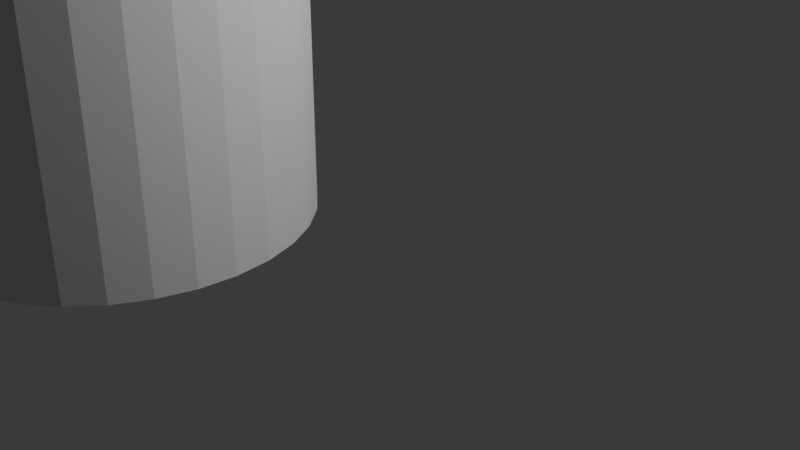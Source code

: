# Source: ElevatorWalls.blend  (saved by Blender 4.4.30; exported with 4.5.12 LTS)
import bpy
from mathutils import Matrix  # noqa: F401  (used for matrix-valued properties, if any)

bpy.ops.wm.read_factory_settings(use_empty=True)
scene = bpy.context.scene
scene.name = 'Scene'

# ---- collections
col_collection = bpy.data.collections.new('Collection'); scene.collection.children.link(col_collection)

# ---- world
world_world = bpy.data.worlds.new('World'); scene.world = world_world
world_world.use_nodes = True; world_world.node_tree.nodes.clear()
_N = world_world.node_tree.nodes; _L = world_world.node_tree.links
n0 = _N.new('ShaderNodeOutputWorld'); n0.name = 'World Output'; n0.location = (300, 300)
n1 = _N.new('ShaderNodeBackground'); n1.name = 'Background'; n1.location = (10, 300)
n1.inputs[0].default_value = (0.05088, 0.05088, 0.05088, 1.0)
_L.new(n1.outputs[0], n0.inputs[0])
n0.is_active_output = True
world_world.color = (0.05088, 0.05088, 0.05088)
world_world.sun_shadow_jitter_overblur = 0.0

# ---- cameras
cam_camera = bpy.data.cameras.new('Camera')
cam_camera.clip_end = 100.0
cam_camera.ortho_scale = 7.314

# ---- lights
light_light = bpy.data.lights.new('Light', 'POINT')
light_light.energy = 1000.0
light_light.shadow_soft_size = 0.1

# ---- meshes
me_cylinder_002 = bpy.data.meshes.new('Cylinder.002')
me_cylinder_002.from_pydata([(-2.0, 0.0, 0.1), (-2.0, 0.0, 3.9), (-1.61, -0.03843, 0.1), (-1.61, -0.03843, 3.9), (-1.235, -0.1522, 0.1), (-1.235, -0.1522, 3.9), (-0.8889, -0.3371, 0.1), (-0.8889, -0.3371, 3.9), (-0.5858, -0.5858, 0.1), (-0.5858, -0.5858, 3.9), (-0.3371, -0.8889, 0.1), (-0.3371, -0.8889, 3.9), (-0.1522, -1.235, 0.1), (-0.1522, -1.235, 3.9), (-0.03843, -1.61, 0.1), (-0.03843, -1.61, 3.9), (0.0, -2.0, 0.1), (0.0, -2.0, 3.9), (-0.03843, -2.39, 0.1), (-0.03843, -2.39, 3.9), (-0.1522, -2.765, 0.1), (-0.1522, -2.765, 3.9), (-0.3371, -3.111, 0.1), (-0.3371, -3.111, 3.9), (-0.5858, -3.414, 0.1), (-0.5858, -3.414, 3.9), (-0.8889, -3.663, 0.1), (-0.8889, -3.663, 3.9), (-1.235, -3.848, 0.1), (-1.235, -3.848, 3.9), (-1.61, -3.962, 0.1), (-1.61, -3.962, 3.9), (-2.0, -4.0, 0.1), (-2.0, -4.0, 3.9), (-2.39, -3.962, 0.1), (-2.39, -3.962, 3.9), (-2.765, -3.848, 0.1), (-2.765, -3.848, 3.9), (-3.111, -3.663, 0.1), (-3.111, -3.663, 3.9), (-3.414, -3.414, 0.1), (-3.414, -3.414, 3.9), (-3.663, -3.111, 0.1), (-3.663, -3.111, 3.9), (-3.848, -2.765, 0.1), (-3.848, -2.765, 3.9), (-3.962, -2.39, 0.1), (-3.962, -2.39, 3.9), (-4.0, -2.0, 0.1), (-4.0, -2.0, 3.9), (-3.962, -1.61, 0.1), (-3.962, -1.61, 3.9), (-3.848, -1.235, 0.1), (-3.848, -1.235, 3.9), (-3.663, -0.8889, 0.1), (-3.663, -0.8889, 3.9), (-3.414, -0.5858, 0.1), (-3.414, -0.5858, 3.9), (-3.111, -0.3371, 0.1), (-3.111, -0.3371, 3.9), (-2.765, -0.1522, 0.1), (-2.765, -0.1522, 3.9), (-2.39, -0.03843, 0.1), (-2.39, -0.03843, 3.9)], [], [(0, 2, 3, 1), (2, 4, 5, 3), (4, 6, 7, 5), (6, 8, 9, 7), (8, 10, 11, 9), (10, 12, 13, 11), (12, 14, 15, 13), (14, 16, 17, 15), (16, 18, 19, 17), (18, 20, 21, 19), (20, 22, 23, 21), (22, 24, 25, 23), (24, 26, 27, 25), (26, 28, 29, 27), (28, 30, 31, 29), (30, 32, 33, 31), (32, 34, 35, 33), (34, 36, 37, 35), (36, 38, 39, 37), (38, 40, 41, 39), (40, 42, 43, 41), (42, 44, 45, 43), (44, 46, 47, 45), (46, 48, 49, 47), (48, 50, 51, 49), (50, 52, 53, 51), (52, 54, 55, 53), (54, 56, 57, 55), (56, 58, 59, 57), (58, 60, 61, 59), (60, 62, 63, 61), (62, 0, 1, 63)])
_uv = me_cylinder_002.uv_layers.new(name='UVMap')
_uv.uv.foreach_set('vector', [1.0, 0.5, 0.9688, 0.5, 0.9688, 1.0, 1.0, 1.0, 0.9688, 0.5, 0.9375, 0.5, 0.9375, 1.0, 0.9688, 1.0, 0.9375, 0.5, 0.9062, 0.5, 0.9062, 1.0, 0.9375, 1.0, 0.9062, 0.5, 0.875, 0.5, 0.875, 1.0, 0.9062, 1.0, 0.875, 0.5, 0.8438, 0.5, 0.8438, 1.0, 0.875, 1.0, 0.8438, 0.5, 0.8125, 0.5, 0.8125, 1.0, 0.8438, 1.0, 0.8125, 0.5, 0.7812, 0.5, 0.7812, 1.0, 0.8125, 1.0, 0.7812, 0.5, 0.75, 0.5, 0.75, 1.0, 0.7812, 1.0, 0.75, 0.5, 0.7188, 0.5, 0.7188, 1.0, 0.75, 1.0, 0.7188, 0.5, 0.6875, 0.5, 0.6875, 1.0, 0.7188, 1.0, 0.6875, 0.5, 0.6562, 0.5, 0.6562, 1.0, 0.6875, 1.0, 0.6562, 0.5, 0.625, 0.5, 0.625, 1.0, 0.6562, 1.0, 0.625, 0.5, 0.5938, 0.5, 0.5938, 1.0, 0.625, 1.0, 0.5938, 0.5, 0.5625, 0.5, 0.5625, 1.0, 0.5938, 1.0, 0.5625, 0.5, 0.5312, 0.5, 0.5312, 1.0, 0.5625, 1.0, 0.5312, 0.5, 0.5, 0.5, 0.5, 1.0, 0.5312, 1.0, 0.5, 0.5, 0.4688, 0.5, 0.4688, 1.0, 0.5, 1.0, 0.4688, 0.5, 0.4375, 0.5, 0.4375, 1.0, 0.4688, 1.0, 0.4375, 0.5, 0.4062, 0.5, 0.4062, 1.0, 0.4375, 1.0, 0.4062, 0.5, 0.375, 0.5, 0.375, 1.0, 0.4062, 1.0, 0.375, 0.5, 0.3438, 0.5, 0.3438, 1.0, 0.375, 1.0, 0.3438, 0.5, 0.3125, 0.5, 0.3125, 1.0, 0.3438, 1.0, 0.3125, 0.5, 0.2812, 0.5, 0.2812, 1.0, 0.3125, 1.0, 0.2812, 0.5, 0.25, 0.5, 0.25, 1.0, 0.2812, 1.0, 0.25, 0.5, 0.2188, 0.5, 0.2188, 1.0, 0.25, 1.0, 0.2188, 0.5, 0.1875, 0.5, 0.1875, 1.0, 0.2188, 1.0, 0.1875, 0.5, 0.1562, 0.5, 0.1562, 1.0, 0.1875, 1.0, 0.1562, 0.5, 0.125, 0.5, 0.125, 1.0, 0.1562, 1.0, 0.125, 0.5, 0.09375, 0.5, 0.09375, 1.0, 0.125, 1.0, 0.09375, 0.5, 0.0625, 0.5, 0.0625, 1.0, 0.09375, 1.0, 0.0625, 0.5, 0.03125, 0.5, 0.03125, 1.0, 0.0625, 1.0, 0.03125, 0.5, 0.0, 0.5, 0.0, 1.0, 0.03125, 1.0])
me_cylinder_002.update()

# ---- objects
ob_light = bpy.data.objects.new('Light', light_light)
ob_camera = bpy.data.objects.new('Camera', cam_camera)
ob_cylinder_001 = bpy.data.objects.new('Cylinder.001', me_cylinder_002)

# ---- transforms, parenting, visibility, modifiers, constraints
ob_light.location = (4.076, 1.005, 5.904)
ob_light.rotation_euler = (0.6503, 0.05522, 1.866)
ob_light.lock_rotations_4d = False
ob_light.empty_display_type = 'ARROWS'
ob_light.color = (0.0, 0.0, 0.0, 0.0)
ob_light.lineart.crease_threshold = 0.0
ob_camera.location = (7.359, -6.926, 4.958)
ob_camera.rotation_euler = (1.109, 0.0, 0.8149)
ob_camera.lock_rotations_4d = False
ob_camera.empty_display_type = 'ARROWS'
ob_camera.color = (0.0, 0.0, 0.0, 0.0)
ob_camera.display_type = 'WIRE'
ob_camera.lineart.crease_threshold = 0.0
ob_cylinder_001.location = (0.0, 0.0, 0.0)

# ---- collection membership
col_collection.objects.link(ob_light)
col_collection.objects.link(ob_camera)
col_collection.objects.link(ob_cylinder_001)

# ---- scene / render settings (as saved in the file)
scene.camera = ob_camera
scene.frame_start = 1; scene.frame_end = 250; scene.frame_set(10)
scene.render.engine = 'BLENDER_EEVEE_NEXT'
bpy.context.view_layer.update()
